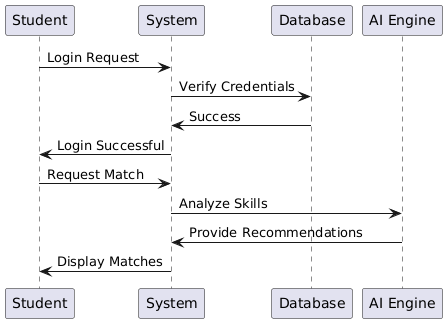

The diagram above was rendered by PlantUML. Its source (embedded in the PNG):
@startuml
participant Student
participant System
participant Database
participant "AI Engine"

Student -> System: Login Request
System -> Database: Verify Credentials
Database -> System: Success
System -> Student: Login Successful

Student -> System: Request Match
System -> "AI Engine": Analyze Skills
"AI Engine" -> System: Provide Recommendations
System -> Student: Display Matches
@enduml